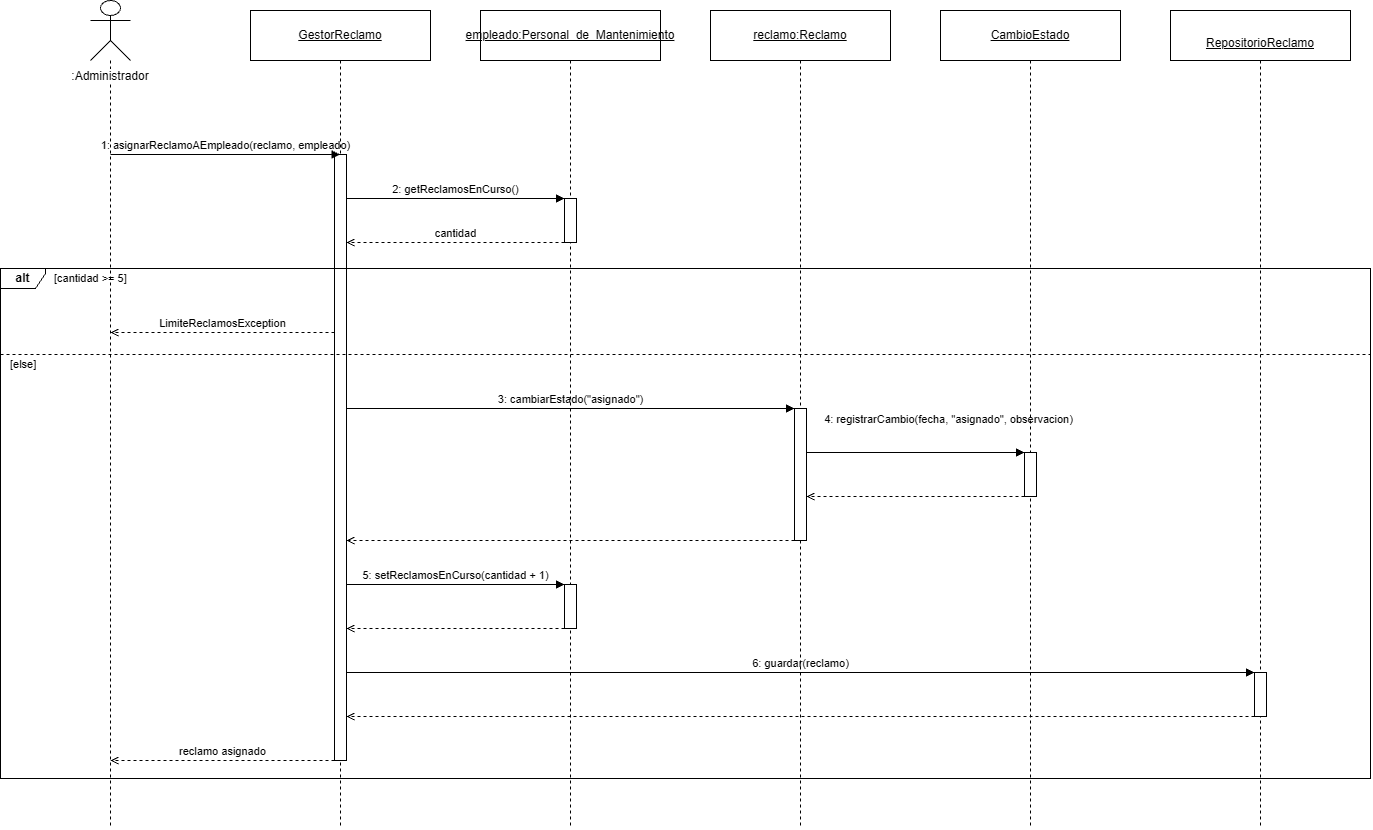

The diagram above was exported from draw.io. Its source (the exported page's mxGraphModel, read from the mxfile embedded in the PNG):
<mxGraphModel dx="1591" dy="868" grid="0" gridSize="10" guides="1" tooltips="1" connect="1" arrows="1" fold="1" page="1" pageScale="1" pageWidth="1430" pageHeight="888" background="#ffffff" math="0" shadow="0">
  <root>
    <mxCell id="0" />
    <mxCell id="1" parent="0" />
    <mxCell id="c2" parent="1" style="shape=umlLifeline;participant=umlActor;perimeter=lifelinePerimeter;whiteSpace=wrap;html=1;container=0;collapsible=0;recursiveResize=0;verticalAlign=top;spacingTop=62;outlineConnect=0;size=60;labelBackgroundColor=#ffffff;" value=":Administrador" vertex="1">
      <mxGeometry height="828" width="40" x="110" y="20" as="geometry" />
    </mxCell>
    <mxCell id="c3" parent="1" style="shape=umlLifeline;perimeter=lifelinePerimeter;whiteSpace=wrap;html=1;container=0;collapsible=0;recursiveResize=0;outlineConnect=0;size=50;fillColor=#ffffff;fontStyle=4;" value="GestorReclamo" vertex="1">
      <mxGeometry height="818" width="180" x="270" y="30" as="geometry" />
    </mxCell>
    <mxCell id="c4" parent="1" style="shape=umlLifeline;perimeter=lifelinePerimeter;whiteSpace=wrap;html=1;container=0;collapsible=0;recursiveResize=0;outlineConnect=0;size=50;fillColor=#ffffff;fontStyle=4;" value="empleado:Personal_de_Mantenimiento" vertex="1">
      <mxGeometry height="818" width="180" x="500" y="30" as="geometry" />
    </mxCell>
    <mxCell id="c5" parent="1" style="shape=umlLifeline;perimeter=lifelinePerimeter;whiteSpace=wrap;html=1;container=0;collapsible=0;recursiveResize=0;outlineConnect=0;size=50;fillColor=#ffffff;fontStyle=4;" value="reclamo:Reclamo" vertex="1">
      <mxGeometry height="818" width="180" x="730" y="30" as="geometry" />
    </mxCell>
    <mxCell id="c6" parent="1" style="shape=umlLifeline;perimeter=lifelinePerimeter;whiteSpace=wrap;html=1;container=0;collapsible=0;recursiveResize=0;outlineConnect=0;size=50;fillColor=#ffffff;fontStyle=4;" value="CambioEstado" vertex="1">
      <mxGeometry height="818" width="180" x="960" y="30" as="geometry" />
    </mxCell>
    <mxCell id="c7" parent="1" style="shape=umlLifeline;perimeter=lifelinePerimeter;whiteSpace=wrap;html=1;container=0;collapsible=0;recursiveResize=0;outlineConnect=0;size=50;fillColor=#ffffff;fontStyle=4;" value="&lt;br&gt;RepositorioReclamo" vertex="1">
      <mxGeometry height="818" width="180" x="1190" y="30" as="geometry" />
    </mxCell>
    <mxCell id="c8" parent="1" style="html=1;points=[];perimeter=orthogonalPerimeter;fillColor=#ffffff;strokeColor=#000000;" value="" vertex="1">
      <mxGeometry height="606" width="12" x="354" y="174" as="geometry" />
    </mxCell>
    <mxCell id="c9" parent="1" style="html=1;points=[];perimeter=orthogonalPerimeter;fillColor=#ffffff;strokeColor=#000000;" value="" vertex="1">
      <mxGeometry height="44" width="12" x="584" y="218" as="geometry" />
    </mxCell>
    <mxCell id="c10" parent="1" style="html=1;points=[];perimeter=orthogonalPerimeter;fillColor=#ffffff;strokeColor=#000000;" value="" vertex="1">
      <mxGeometry height="132" width="12" x="814" y="428" as="geometry" />
    </mxCell>
    <mxCell id="c11" parent="1" style="html=1;points=[];perimeter=orthogonalPerimeter;fillColor=#ffffff;strokeColor=#000000;" value="" vertex="1">
      <mxGeometry height="44" width="12" x="1044" y="472" as="geometry" />
    </mxCell>
    <mxCell id="c12" parent="1" style="html=1;points=[];perimeter=orthogonalPerimeter;fillColor=#ffffff;strokeColor=#000000;" value="" vertex="1">
      <mxGeometry height="44" width="12" x="584" y="604" as="geometry" />
    </mxCell>
    <mxCell id="c13" parent="1" style="html=1;points=[];perimeter=orthogonalPerimeter;fillColor=#ffffff;strokeColor=#000000;" value="" vertex="1">
      <mxGeometry height="44" width="12" x="1274" y="692" as="geometry" />
    </mxCell>
    <mxCell id="c14" edge="1" parent="1" style="html=1;verticalAlign=bottom;endArrow=block;endFill=1;fontSize=11;labelBackgroundColor=none;" target="c3" value="1: asignarReclamoAEmpleado(reclamo, empleado)">
      <mxGeometry relative="1" as="geometry">
        <mxPoint x="130" y="174" as="sourcePoint" />
        <mxPoint x="354" y="174" as="targetPoint" />
      </mxGeometry>
    </mxCell>
    <mxCell id="c15" edge="1" parent="1" style="html=1;verticalAlign=bottom;endArrow=block;endFill=1;fontSize=11;labelBackgroundColor=none;" value="2: getReclamosEnCurso()">
      <mxGeometry relative="1" as="geometry">
        <mxPoint x="366" y="218" as="sourcePoint" />
        <mxPoint x="584" y="218" as="targetPoint" />
      </mxGeometry>
    </mxCell>
    <mxCell id="c16" edge="1" parent="1" style="html=1;verticalAlign=bottom;endArrow=open;endFill=0;dashed=1;fontSize=11;labelBackgroundColor=none;" value="cantidad">
      <mxGeometry relative="1" as="geometry">
        <mxPoint x="584" y="262" as="sourcePoint" />
        <mxPoint x="366" y="262" as="targetPoint" />
      </mxGeometry>
    </mxCell>
    <mxCell id="c17" edge="1" parent="1" style="html=1;verticalAlign=bottom;endArrow=open;endFill=0;dashed=1;fontSize=11;labelBackgroundColor=none;" value="LimiteReclamosException">
      <mxGeometry relative="1" as="geometry">
        <mxPoint x="354" y="352" as="sourcePoint" />
        <mxPoint x="130" y="352" as="targetPoint" />
      </mxGeometry>
    </mxCell>
    <mxCell id="c18" edge="1" parent="1" style="html=1;verticalAlign=bottom;endArrow=block;endFill=1;fontSize=11;labelBackgroundColor=none;" value="3: cambiarEstado(&quot;asignado&quot;)">
      <mxGeometry relative="1" as="geometry">
        <mxPoint x="366" y="428" as="sourcePoint" />
        <mxPoint x="814" y="428" as="targetPoint" />
      </mxGeometry>
    </mxCell>
    <mxCell id="c19" edge="1" parent="1" style="html=1;verticalAlign=bottom;endArrow=block;endFill=1;fontSize=11;labelBackgroundColor=none;" value="4: registrarCambio(fecha, &quot;asignado&quot;, observacion)">
      <mxGeometry relative="1" x="0.3063" y="24" as="geometry">
        <mxPoint as="offset" />
        <mxPoint x="826" y="472" as="sourcePoint" />
        <mxPoint x="1044" y="472" as="targetPoint" />
      </mxGeometry>
    </mxCell>
    <mxCell id="c20" edge="1" parent="1" style="html=1;verticalAlign=bottom;endArrow=open;endFill=0;dashed=1;fontSize=11;labelBackgroundColor=none;" value="">
      <mxGeometry relative="1" as="geometry">
        <mxPoint x="1044" y="516" as="sourcePoint" />
        <mxPoint x="826" y="516" as="targetPoint" />
      </mxGeometry>
    </mxCell>
    <mxCell id="c21" edge="1" parent="1" style="html=1;verticalAlign=bottom;endArrow=open;endFill=0;dashed=1;fontSize=11;labelBackgroundColor=none;" value="">
      <mxGeometry relative="1" as="geometry">
        <mxPoint x="814" y="560" as="sourcePoint" />
        <mxPoint x="366" y="560" as="targetPoint" />
      </mxGeometry>
    </mxCell>
    <mxCell id="c22" edge="1" parent="1" style="html=1;verticalAlign=bottom;endArrow=block;endFill=1;fontSize=11;labelBackgroundColor=none;" value="5: setReclamosEnCurso(cantidad + 1)">
      <mxGeometry relative="1" as="geometry">
        <mxPoint x="366" y="604" as="sourcePoint" />
        <mxPoint x="584" y="604" as="targetPoint" />
      </mxGeometry>
    </mxCell>
    <mxCell id="c23" edge="1" parent="1" style="html=1;verticalAlign=bottom;endArrow=open;endFill=0;dashed=1;fontSize=11;labelBackgroundColor=none;" value="">
      <mxGeometry relative="1" as="geometry">
        <mxPoint x="584" y="648" as="sourcePoint" />
        <mxPoint x="366" y="648" as="targetPoint" />
      </mxGeometry>
    </mxCell>
    <mxCell id="c24" edge="1" parent="1" style="html=1;verticalAlign=bottom;endArrow=block;endFill=1;fontSize=11;labelBackgroundColor=none;" value="6: guardar(reclamo)">
      <mxGeometry relative="1" as="geometry">
        <mxPoint x="366" y="692" as="sourcePoint" />
        <mxPoint x="1274" y="692" as="targetPoint" />
      </mxGeometry>
    </mxCell>
    <mxCell id="c25" edge="1" parent="1" style="html=1;verticalAlign=bottom;endArrow=open;endFill=0;dashed=1;fontSize=11;labelBackgroundColor=none;" value="">
      <mxGeometry relative="1" as="geometry">
        <mxPoint x="1274" y="736" as="sourcePoint" />
        <mxPoint x="366" y="736" as="targetPoint" />
      </mxGeometry>
    </mxCell>
    <mxCell id="c26" edge="1" parent="1" style="html=1;verticalAlign=bottom;endArrow=open;endFill=0;dashed=1;fontSize=11;labelBackgroundColor=none;" value="reclamo asignado">
      <mxGeometry relative="1" as="geometry">
        <mxPoint x="354" y="780" as="sourcePoint" />
        <mxPoint x="130" y="780" as="targetPoint" />
      </mxGeometry>
    </mxCell>
    <mxCell id="c27" parent="1" style="shape=umlFrame;whiteSpace=wrap;html=1;pointerEvents=0;recursiveResize=0;container=0;collapsible=0;width=45;height=20;fillColor=none;fontStyle=1;" value="alt" vertex="1">
      <mxGeometry height="510" width="1370" x="20" y="288" as="geometry" />
    </mxCell>
    <mxCell id="c28" parent="1" style="text;html=1;align=left;verticalAlign=middle;fontSize=11;" value="[cantidad &gt;= 5]" vertex="1">
      <mxGeometry height="20" width="400" x="72" y="288" as="geometry" />
    </mxCell>
    <mxCell id="c29" edge="1" parent="1" style="endArrow=none;dashed=1;html=1;" value="">
      <mxGeometry relative="1" as="geometry">
        <mxPoint x="20" y="374" as="sourcePoint" />
        <mxPoint x="1390" y="374" as="targetPoint" />
      </mxGeometry>
    </mxCell>
    <mxCell id="c30" parent="1" style="text;html=1;align=left;verticalAlign=middle;fontSize=11;" value="[else]" vertex="1">
      <mxGeometry height="20" width="400" x="28" y="374" as="geometry" />
    </mxCell>
  </root>
</mxGraphModel>